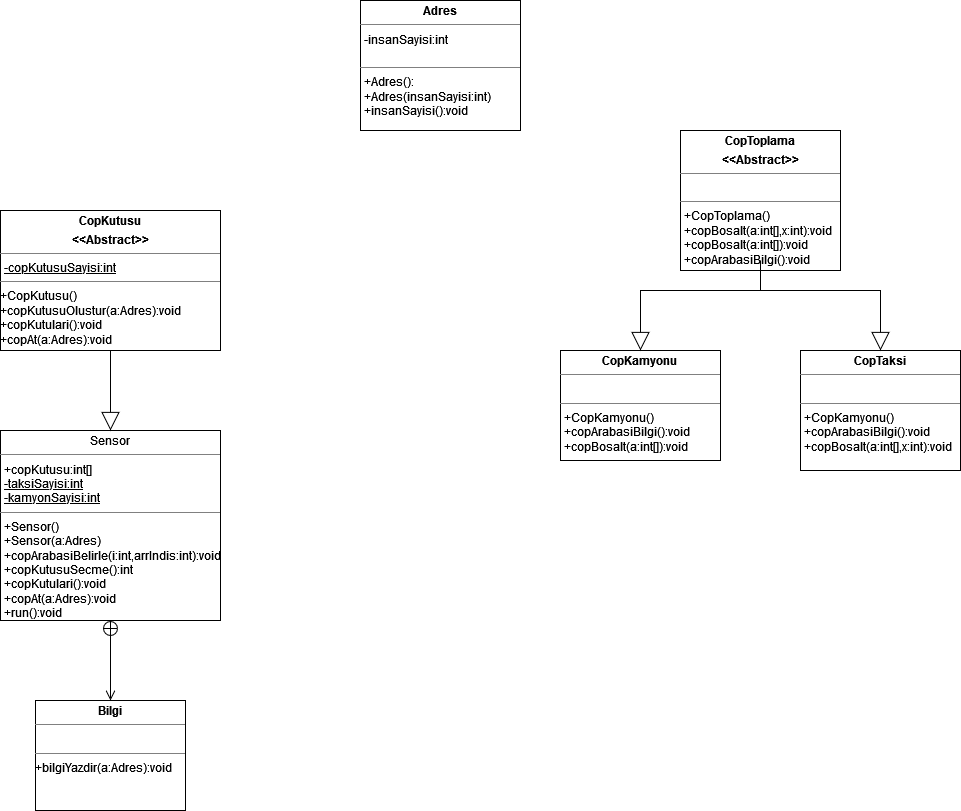

The diagram above was exported from draw.io. Its source (the exported page's mxGraphModel, read from the mxfile embedded in the PNG):
<mxGraphModel dx="1662" dy="744" grid="1" gridSize="10" guides="1" tooltips="1" connect="1" arrows="1" fold="1" page="1" pageScale="1" pageWidth="827" pageHeight="1169" math="0" shadow="0">
  <root>
    <mxCell id="0" />
    <mxCell id="1" parent="0" />
    <mxCell id="z7FSsrTMvBR6t5qV1KV_-2" value="&lt;p style=&quot;margin:0px;margin-top:4px;text-align:center;&quot;&gt;Sensor&lt;br&gt;&lt;/p&gt;&lt;hr size=&quot;1&quot;&gt;&lt;p style=&quot;margin:0px;margin-left:4px;&quot;&gt;+copKutusu:int[]&lt;/p&gt;&lt;p style=&quot;margin:0px;margin-left:4px;&quot;&gt;&lt;u&gt;-taksiSayisi:int&lt;/u&gt;&lt;/p&gt;&lt;p style=&quot;margin:0px;margin-left:4px;&quot;&gt;&lt;u&gt;-kamyonSayisi:int&lt;/u&gt;&lt;br&gt;&lt;/p&gt;&lt;hr size=&quot;1&quot;&gt;&lt;p style=&quot;margin:0px;margin-left:4px;&quot;&gt;+Sensor()&lt;/p&gt;&lt;p style=&quot;margin:0px;margin-left:4px;&quot;&gt;+Sensor(a:Adres)&lt;br&gt;&lt;/p&gt;&lt;p style=&quot;margin:0px;margin-left:4px;&quot;&gt;+copArabasiBelirle(i:int,arrIndis:int):void&lt;/p&gt;&lt;p style=&quot;margin:0px;margin-left:4px;&quot;&gt;+copKutusuSecme():int&lt;/p&gt;&lt;p style=&quot;margin:0px;margin-left:4px;&quot;&gt;+copKutulari():void&lt;/p&gt;&lt;p style=&quot;margin:0px;margin-left:4px;&quot;&gt;+copAt(a:Adres):void&lt;/p&gt;&lt;p style=&quot;margin:0px;margin-left:4px;&quot;&gt;+run():void&lt;/p&gt;" style="verticalAlign=top;align=left;overflow=fill;fontSize=12;fontFamily=Helvetica;html=1;" parent="1" vertex="1">
      <mxGeometry x="120" y="460" width="220" height="190" as="geometry" />
    </mxCell>
    <mxCell id="z7FSsrTMvBR6t5qV1KV_-4" value="&lt;p style=&quot;margin:0px;margin-top:4px;text-align:center;&quot;&gt;&lt;b&gt;Adres&lt;/b&gt;&lt;/p&gt;&lt;hr size=&quot;1&quot;&gt;&lt;p style=&quot;margin:0px;margin-left:4px;&quot;&gt;-insanSayisi:int&lt;/p&gt;&lt;p style=&quot;margin:0px;margin-left:4px;&quot;&gt;&lt;br&gt;&lt;/p&gt;&lt;hr size=&quot;1&quot;&gt;&lt;p style=&quot;margin:0px;margin-left:4px;&quot;&gt;+Adres():&lt;/p&gt;&lt;p style=&quot;margin:0px;margin-left:4px;&quot;&gt;+Adres(insanSayisi:int)&lt;br&gt;&lt;/p&gt;&lt;p style=&quot;margin:0px;margin-left:4px;&quot;&gt;+insanSayisi():void&lt;/p&gt;" style="verticalAlign=top;align=left;overflow=fill;fontSize=12;fontFamily=Helvetica;html=1;" parent="1" vertex="1">
      <mxGeometry x="480" y="30" width="160" height="130" as="geometry" />
    </mxCell>
    <mxCell id="z7FSsrTMvBR6t5qV1KV_-5" value="&lt;p style=&quot;margin:0px;margin-top:4px;text-align:center;&quot;&gt;&lt;b&gt;CopKutusu&lt;/b&gt;&lt;/p&gt;&lt;p style=&quot;margin:0px;margin-top:4px;text-align:center;&quot;&gt;&lt;b&gt;&amp;lt;&amp;lt;Abstract&amp;gt;&amp;gt;&lt;/b&gt;&lt;/p&gt;&lt;hr size=&quot;1&quot;&gt;&lt;p style=&quot;margin:0px;margin-left:4px;&quot;&gt;&lt;u&gt;-copKutusuSayisi:int&lt;/u&gt;&lt;br&gt;&lt;/p&gt;&lt;hr size=&quot;1&quot;&gt;&lt;div&gt;+CopKutusu()&lt;br&gt;&lt;/div&gt;&lt;div&gt;+copKutusuOlustur(a:Adres):void&lt;/div&gt;&lt;div&gt;+copKutulari():void&lt;/div&gt;&lt;div&gt;+copAt(a:Adres):void&lt;/div&gt;" style="verticalAlign=top;align=left;overflow=fill;fontSize=12;fontFamily=Helvetica;html=1;" parent="1" vertex="1">
      <mxGeometry x="120" y="240" width="220" height="140" as="geometry" />
    </mxCell>
    <mxCell id="z7FSsrTMvBR6t5qV1KV_-6" value="&lt;p style=&quot;margin:0px;margin-top:4px;text-align:center;&quot;&gt;&lt;b&gt;CopTaksi&lt;/b&gt;&lt;br&gt;&lt;/p&gt;&lt;hr size=&quot;1&quot;&gt;&lt;p style=&quot;margin:0px;margin-left:4px;&quot;&gt;&lt;br&gt;&lt;/p&gt;&lt;hr size=&quot;1&quot;&gt;&lt;p style=&quot;margin:0px;margin-left:4px;&quot;&gt;+CopKamyonu()&lt;/p&gt;&lt;p style=&quot;margin:0px;margin-left:4px;&quot;&gt;+copArabasiBilgi():void&lt;br&gt;&lt;/p&gt;&lt;p style=&quot;margin:0px;margin-left:4px;&quot;&gt;+copBosalt(a:int[],x:int):void&lt;/p&gt;" style="verticalAlign=top;align=left;overflow=fill;fontSize=12;fontFamily=Helvetica;html=1;" parent="1" vertex="1">
      <mxGeometry x="920" y="380" width="160" height="120" as="geometry" />
    </mxCell>
    <mxCell id="z7FSsrTMvBR6t5qV1KV_-7" value="&lt;p style=&quot;margin:0px;margin-top:4px;text-align:center;&quot;&gt;&lt;b&gt;CopToplama&lt;/b&gt;&lt;/p&gt;&lt;p style=&quot;margin:0px;margin-top:4px;text-align:center;&quot;&gt;&lt;b&gt;&amp;lt;&amp;lt;Abstract&amp;gt;&amp;gt;&lt;/b&gt;&lt;/p&gt;&lt;hr size=&quot;1&quot;&gt;&lt;p style=&quot;margin:0px;margin-left:4px;&quot;&gt;&lt;br&gt;&lt;/p&gt;&lt;hr size=&quot;1&quot;&gt;&lt;p style=&quot;margin:0px;margin-left:4px;&quot;&gt;+CopToplama()&lt;/p&gt;&lt;p style=&quot;margin:0px;margin-left:4px;&quot;&gt;+copBosalt(a:int[],x:int):void&lt;/p&gt;&lt;p style=&quot;margin:0px;margin-left:4px;&quot;&gt;+copBosalt(a:int[]):void&lt;/p&gt;&lt;p style=&quot;margin:0px;margin-left:4px;&quot;&gt;+copArabasiBilgi():void&lt;br&gt;&lt;/p&gt;" style="verticalAlign=top;align=left;overflow=fill;fontSize=12;fontFamily=Helvetica;html=1;" parent="1" vertex="1">
      <mxGeometry x="800" y="160" width="160" height="140" as="geometry" />
    </mxCell>
    <mxCell id="z7FSsrTMvBR6t5qV1KV_-8" value="&lt;p style=&quot;margin:0px;margin-top:4px;text-align:center;&quot;&gt;&lt;b&gt;CopKamyonu&lt;/b&gt;&lt;br&gt;&lt;/p&gt;&lt;hr size=&quot;1&quot;&gt;&lt;p style=&quot;margin:0px;margin-left:4px;&quot;&gt;&lt;br&gt;&lt;/p&gt;&lt;hr size=&quot;1&quot;&gt;&lt;p style=&quot;margin:0px;margin-left:4px;&quot;&gt;+CopKamyonu()&lt;/p&gt;&lt;p style=&quot;margin:0px;margin-left:4px;&quot;&gt;+copArabasiBilgi():void&lt;br&gt;&lt;/p&gt;&lt;p style=&quot;margin:0px;margin-left:4px;&quot;&gt;+copBosalt(a:int[]):void&lt;/p&gt;" style="verticalAlign=top;align=left;overflow=fill;fontSize=12;fontFamily=Helvetica;html=1;" parent="1" vertex="1">
      <mxGeometry x="680" y="380" width="160" height="110" as="geometry" />
    </mxCell>
    <mxCell id="lXjaxnQK2jYfwIjwURpO-8" value="" style="endArrow=block;endSize=16;endFill=0;html=1;rounded=0;exitX=0.5;exitY=1;exitDx=0;exitDy=0;entryX=0.5;entryY=0;entryDx=0;entryDy=0;" edge="1" parent="1" source="z7FSsrTMvBR6t5qV1KV_-5" target="z7FSsrTMvBR6t5qV1KV_-2">
      <mxGeometry x="1" y="186" width="160" relative="1" as="geometry">
        <mxPoint x="180" y="410" as="sourcePoint" />
        <mxPoint x="340" y="410" as="targetPoint" />
        <mxPoint x="110" y="36" as="offset" />
      </mxGeometry>
    </mxCell>
    <mxCell id="lXjaxnQK2jYfwIjwURpO-9" value="" style="endArrow=block;endSize=16;endFill=0;html=1;rounded=0;exitX=0.5;exitY=1;exitDx=0;exitDy=0;entryX=0.5;entryY=0;entryDx=0;entryDy=0;" edge="1" parent="1" source="z7FSsrTMvBR6t5qV1KV_-7" target="z7FSsrTMvBR6t5qV1KV_-8">
      <mxGeometry x="1" y="186" width="160" relative="1" as="geometry">
        <mxPoint x="810" y="330" as="sourcePoint" />
        <mxPoint x="970" y="330" as="targetPoint" />
        <mxPoint x="110" y="36" as="offset" />
        <Array as="points">
          <mxPoint x="880" y="320" />
          <mxPoint x="760" y="320" />
        </Array>
      </mxGeometry>
    </mxCell>
    <mxCell id="lXjaxnQK2jYfwIjwURpO-10" value="" style="endArrow=block;endSize=16;endFill=0;html=1;rounded=0;entryX=0.5;entryY=0;entryDx=0;entryDy=0;" edge="1" parent="1" target="z7FSsrTMvBR6t5qV1KV_-6">
      <mxGeometry x="1" y="186" width="160" relative="1" as="geometry">
        <mxPoint x="880" y="290" as="sourcePoint" />
        <mxPoint x="530" y="440" as="targetPoint" />
        <mxPoint x="110" y="36" as="offset" />
        <Array as="points">
          <mxPoint x="880" y="320" />
          <mxPoint x="1000" y="320" />
        </Array>
      </mxGeometry>
    </mxCell>
    <mxCell id="lXjaxnQK2jYfwIjwURpO-21" value="" style="endArrow=open;startArrow=circlePlus;endFill=0;startFill=0;endSize=8;html=1;rounded=0;exitX=0.5;exitY=1;exitDx=0;exitDy=0;entryX=0.5;entryY=0;entryDx=0;entryDy=0;" edge="1" parent="1" source="z7FSsrTMvBR6t5qV1KV_-2" target="lXjaxnQK2jYfwIjwURpO-34">
      <mxGeometry width="160" relative="1" as="geometry">
        <mxPoint x="390" y="570" as="sourcePoint" />
        <mxPoint x="464" y="606.5294117647059" as="targetPoint" />
      </mxGeometry>
    </mxCell>
    <mxCell id="lXjaxnQK2jYfwIjwURpO-34" value="&lt;p style=&quot;margin:0px;margin-top:4px;text-align:center;&quot;&gt;&lt;b&gt;Bilgi&lt;/b&gt;&lt;br&gt;&lt;/p&gt;&lt;hr size=&quot;1&quot;&gt;&lt;p style=&quot;margin:0px;margin-left:4px;&quot;&gt;&lt;br&gt;&lt;/p&gt;&lt;hr size=&quot;1&quot;&gt;+bilgiYazdir(a:Adres):void" style="verticalAlign=top;align=left;overflow=fill;fontSize=12;fontFamily=Helvetica;html=1;" vertex="1" parent="1">
      <mxGeometry x="155" y="730" width="150" height="110" as="geometry" />
    </mxCell>
  </root>
</mxGraphModel>